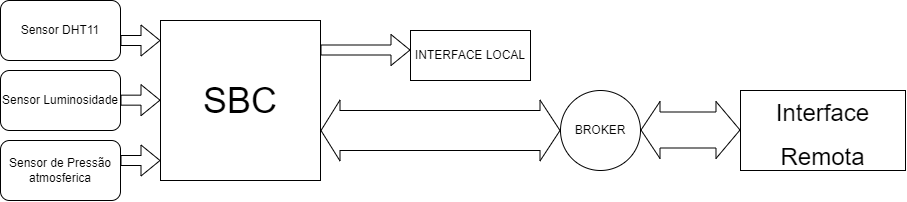

The diagram above was exported from draw.io. Its source (the exported page's mxGraphModel, read from the mxfile embedded in the PNG):
<mxGraphModel dx="914" dy="414" grid="1" gridSize="10" guides="1" tooltips="1" connect="1" arrows="1" fold="1" page="1" pageScale="1" pageWidth="1169" pageHeight="827" math="0" shadow="0">
  <root>
    <mxCell id="0" />
    <mxCell id="1" parent="0" />
    <mxCell id="4Sv7zkepJZ7nnrwZIj3P-1" value="&lt;font style=&quot;font-size: 36px;&quot;&gt;SBC&lt;/font&gt;" style="whiteSpace=wrap;html=1;aspect=fixed;" vertex="1" parent="1">
      <mxGeometry x="170" y="190" width="160" height="160" as="geometry" />
    </mxCell>
    <mxCell id="4Sv7zkepJZ7nnrwZIj3P-2" value="INTERFACE LOCAL" style="rounded=0;whiteSpace=wrap;html=1;" vertex="1" parent="1">
      <mxGeometry x="420" y="200" width="120" height="50" as="geometry" />
    </mxCell>
    <mxCell id="4Sv7zkepJZ7nnrwZIj3P-3" value="" style="shape=flexArrow;endArrow=classic;html=1;rounded=0;" edge="1" parent="1">
      <mxGeometry width="50" height="50" relative="1" as="geometry">
        <mxPoint x="330" y="219.5" as="sourcePoint" />
        <mxPoint x="420" y="219.5" as="targetPoint" />
      </mxGeometry>
    </mxCell>
    <mxCell id="4Sv7zkepJZ7nnrwZIj3P-4" value="BROKER" style="ellipse;whiteSpace=wrap;html=1;aspect=fixed;" vertex="1" parent="1">
      <mxGeometry x="570" y="260" width="80" height="80" as="geometry" />
    </mxCell>
    <mxCell id="4Sv7zkepJZ7nnrwZIj3P-8" value="" style="shape=flexArrow;endArrow=classic;startArrow=classic;html=1;rounded=0;fontSize=36;width=40;endSize=6.33;" edge="1" parent="1">
      <mxGeometry width="100" height="100" relative="1" as="geometry">
        <mxPoint x="330" y="300" as="sourcePoint" />
        <mxPoint x="570" y="300" as="targetPoint" />
      </mxGeometry>
    </mxCell>
    <mxCell id="4Sv7zkepJZ7nnrwZIj3P-9" value="&lt;font style=&quot;font-size: 24px;&quot;&gt;Interface Remota&lt;/font&gt;" style="rounded=0;whiteSpace=wrap;html=1;fontSize=36;" vertex="1" parent="1">
      <mxGeometry x="750" y="260" width="165" height="80" as="geometry" />
    </mxCell>
    <mxCell id="4Sv7zkepJZ7nnrwZIj3P-10" value="" style="shape=flexArrow;endArrow=classic;startArrow=classic;html=1;rounded=0;fontSize=24;width=36;endSize=7.67;" edge="1" parent="1">
      <mxGeometry width="100" height="100" relative="1" as="geometry">
        <mxPoint x="650" y="299.5" as="sourcePoint" />
        <mxPoint x="750" y="299.5" as="targetPoint" />
      </mxGeometry>
    </mxCell>
    <mxCell id="4Sv7zkepJZ7nnrwZIj3P-13" value="Sensor DHT11" style="rounded=1;whiteSpace=wrap;html=1;fontSize=12;" vertex="1" parent="1">
      <mxGeometry x="10" y="170" width="120" height="60" as="geometry" />
    </mxCell>
    <mxCell id="4Sv7zkepJZ7nnrwZIj3P-14" value="Sensor Luminosidade" style="rounded=1;whiteSpace=wrap;html=1;fontSize=12;" vertex="1" parent="1">
      <mxGeometry x="10" y="240" width="120" height="60" as="geometry" />
    </mxCell>
    <mxCell id="4Sv7zkepJZ7nnrwZIj3P-15" value="Sensor de Pressão atmosferica" style="rounded=1;whiteSpace=wrap;html=1;fontSize=12;" vertex="1" parent="1">
      <mxGeometry x="10" y="310" width="120" height="60" as="geometry" />
    </mxCell>
    <mxCell id="4Sv7zkepJZ7nnrwZIj3P-16" value="" style="shape=flexArrow;endArrow=classic;html=1;rounded=0;fontSize=12;" edge="1" parent="1">
      <mxGeometry width="50" height="50" relative="1" as="geometry">
        <mxPoint x="130" y="210" as="sourcePoint" />
        <mxPoint x="170" y="210" as="targetPoint" />
      </mxGeometry>
    </mxCell>
    <mxCell id="4Sv7zkepJZ7nnrwZIj3P-17" value="" style="shape=flexArrow;endArrow=classic;html=1;rounded=0;fontSize=12;" edge="1" parent="1">
      <mxGeometry width="50" height="50" relative="1" as="geometry">
        <mxPoint x="130" y="269.65999999999997" as="sourcePoint" />
        <mxPoint x="170" y="269.65999999999997" as="targetPoint" />
      </mxGeometry>
    </mxCell>
    <mxCell id="4Sv7zkepJZ7nnrwZIj3P-18" value="" style="shape=flexArrow;endArrow=classic;html=1;rounded=0;fontSize=12;" edge="1" parent="1">
      <mxGeometry width="50" height="50" relative="1" as="geometry">
        <mxPoint x="130" y="329.99999999999994" as="sourcePoint" />
        <mxPoint x="170" y="329.99999999999994" as="targetPoint" />
      </mxGeometry>
    </mxCell>
  </root>
</mxGraphModel>